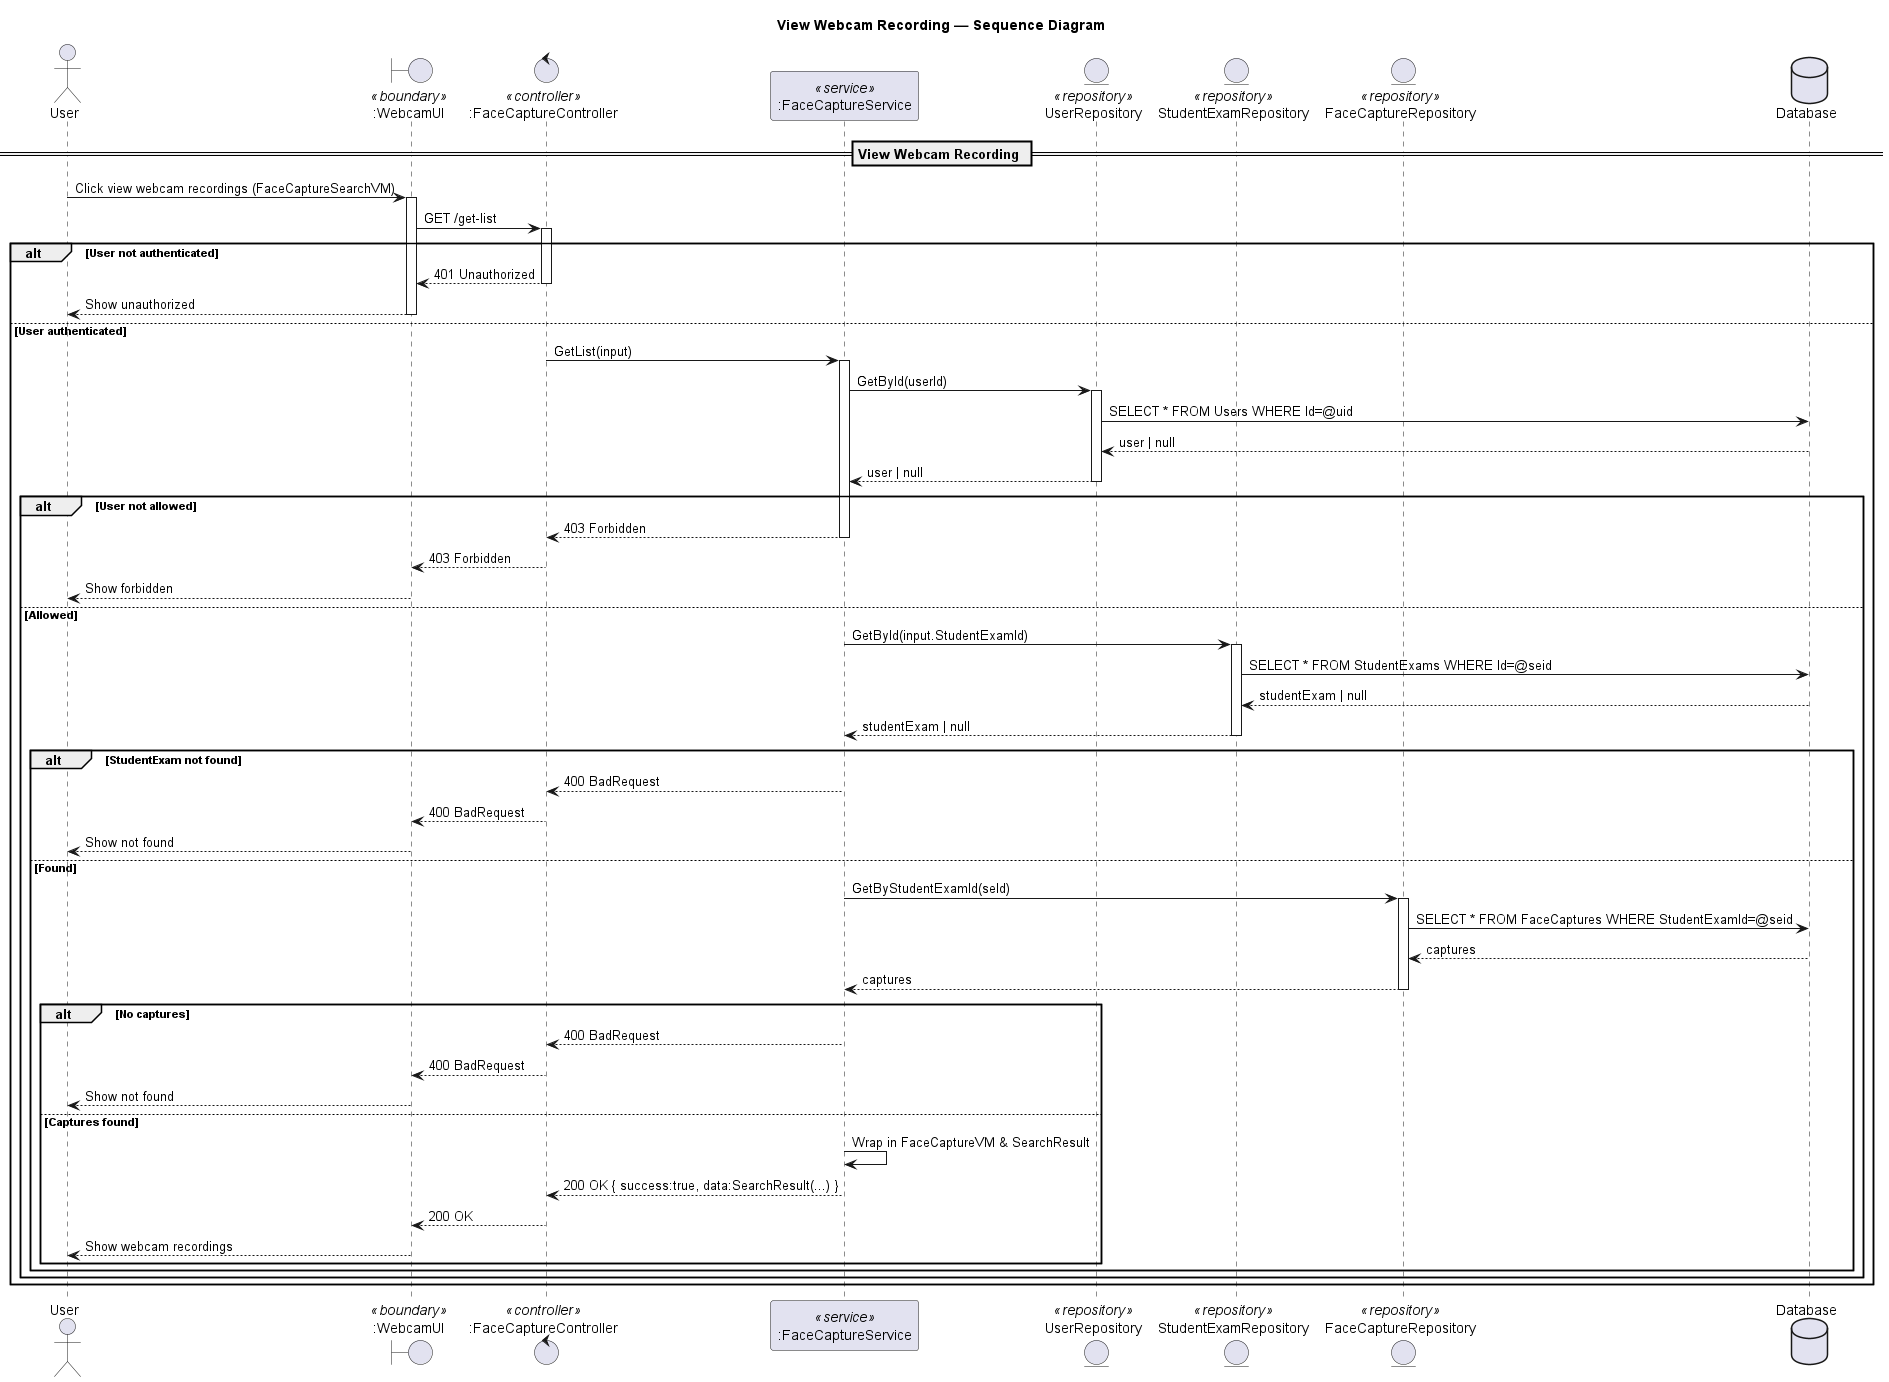

The diagram above was rendered by PlantUML. Its source (embedded in the PNG):
@startuml
title View Webcam Recording — Sequence Diagram 

actor "User" as Client
boundary ":WebcamUI" as UI <<boundary>>
control ":FaceCaptureController" as Controller <<controller>>
participant ":FaceCaptureService" as Service <<service>>

entity "UserRepository" as UserRepo <<repository>>
entity "StudentExamRepository" as StuExamRepo <<repository>>
entity "FaceCaptureRepository" as FaceRepo <<repository>>

database "Database" as DB

== View Webcam Recording ==

Client -> UI: Click view webcam recordings (FaceCaptureSearchVM)
activate UI
UI -> Controller: GET /get-list
activate Controller

alt User not authenticated
  Controller --> UI: 401 Unauthorized
  deactivate Controller
  UI --> Client: Show unauthorized
  deactivate UI
else User authenticated
  Controller -> Service: GetList(input)
  activate Service

  ' --- Check user ---
  Service -> UserRepo: GetById(userId)
  activate UserRepo
  UserRepo -> DB: SELECT * FROM Users WHERE Id=@uid
  DB --> UserRepo: user | null
  UserRepo --> Service: user | null
  deactivate UserRepo

  alt User not allowed
    Service --> Controller: 403 Forbidden
    deactivate Service
    Controller --> UI: 403 Forbidden
    deactivate Controller
    UI --> Client: Show forbidden
    deactivate UI
  else Allowed
    ' --- Get student exam ---
    Service -> StuExamRepo: GetById(input.StudentExamId)
    activate StuExamRepo
    StuExamRepo -> DB: SELECT * FROM StudentExams WHERE Id=@seid
    DB --> StuExamRepo: studentExam | null
    StuExamRepo --> Service: studentExam | null
    deactivate StuExamRepo

    alt StudentExam not found
      Service --> Controller: 400 BadRequest
      deactivate Service
      Controller --> UI: 400 BadRequest
      deactivate Controller
      UI --> Client: Show not found
      deactivate UI
    else Found
      ' --- Get captures ---
      Service -> FaceRepo: GetByStudentExamId(seId)
      activate FaceRepo
      FaceRepo -> DB: SELECT * FROM FaceCaptures WHERE StudentExamId=@seid
      DB --> FaceRepo: captures
      FaceRepo --> Service: captures
      deactivate FaceRepo

      alt No captures
        Service --> Controller: 400 BadRequest
        deactivate Service
        Controller --> UI: 400 BadRequest
        deactivate Controller
        UI --> Client: Show not found
        deactivate UI
      else Captures found
        Service -> Service: Wrap in FaceCaptureVM & SearchResult
        Service --> Controller: 200 OK { success:true, data:SearchResult(...) }
        deactivate Service
        Controller --> UI: 200 OK
        deactivate Controller
        UI --> Client: Show webcam recordings
        deactivate UI
      end
    end
  end
end

@enduml